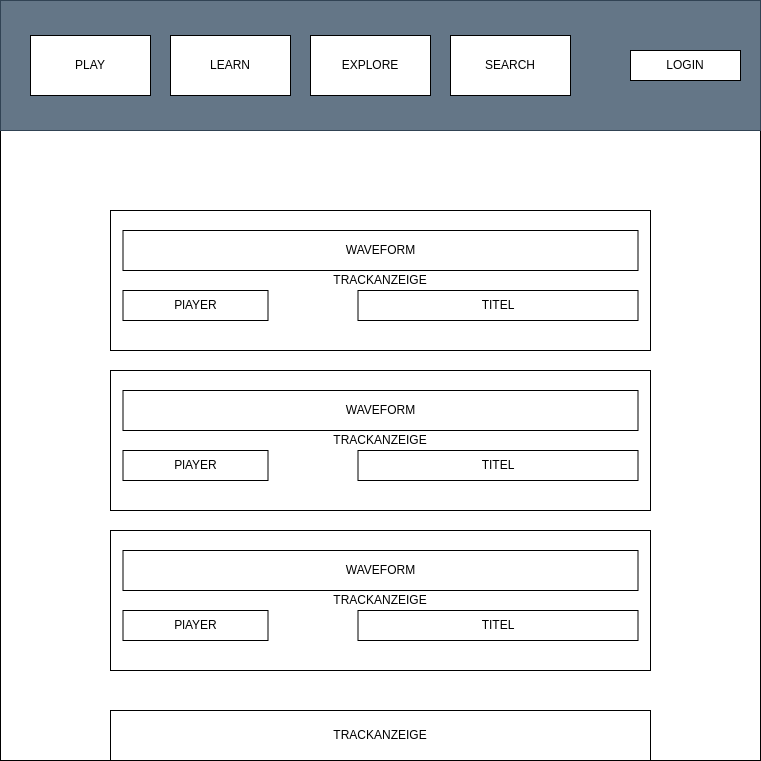

The diagram above was exported from draw.io. Its source (the exported page's mxGraphModel, read from the mxfile embedded in the PNG):
<mxGraphModel dx="942" dy="1784" grid="1" gridSize="10" guides="1" tooltips="1" connect="1" arrows="1" fold="1" page="1" pageScale="1" pageWidth="827" pageHeight="1169" math="0" shadow="0">
  <root>
    <mxCell id="0" />
    <mxCell id="1" parent="0" />
    <mxCell id="HHEUAkzdp_AxIHk6Xq2n-10" value="" style="rounded=0;whiteSpace=wrap;html=1;" parent="1" vertex="1">
      <mxGeometry x="780" y="-280" width="760" height="750" as="geometry" />
    </mxCell>
    <mxCell id="HHEUAkzdp_AxIHk6Xq2n-4" value="HEADER" style="rounded=0;whiteSpace=wrap;html=1;fillColor=#647687;strokeColor=#314354;fontColor=#ffffff;" parent="1" vertex="1">
      <mxGeometry x="780" y="-290" width="760" height="130" as="geometry" />
    </mxCell>
    <mxCell id="HHEUAkzdp_AxIHk6Xq2n-5" value="TRACKANZEIGE" style="rounded=0;whiteSpace=wrap;html=1;" parent="1" vertex="1">
      <mxGeometry x="890" y="-80" width="540" height="140" as="geometry" />
    </mxCell>
    <mxCell id="HHEUAkzdp_AxIHk6Xq2n-13" value="TITEL" style="rounded=0;whiteSpace=wrap;html=1;" parent="1" vertex="1">
      <mxGeometry x="1137.5" width="280" height="30" as="geometry" />
    </mxCell>
    <mxCell id="HHEUAkzdp_AxIHk6Xq2n-23" value="PLAY" style="rounded=0;whiteSpace=wrap;html=1;" parent="1" vertex="1">
      <mxGeometry x="810" y="-255" width="120" height="60" as="geometry" />
    </mxCell>
    <mxCell id="HHEUAkzdp_AxIHk6Xq2n-24" value="LEARN" style="rounded=0;whiteSpace=wrap;html=1;" parent="1" vertex="1">
      <mxGeometry x="950" y="-255" width="120" height="60" as="geometry" />
    </mxCell>
    <mxCell id="HHEUAkzdp_AxIHk6Xq2n-25" value="PlAYER" style="rounded=0;whiteSpace=wrap;html=1;" parent="1" vertex="1">
      <mxGeometry x="902.5" width="145" height="30" as="geometry" />
    </mxCell>
    <mxCell id="HHEUAkzdp_AxIHk6Xq2n-26" value="WAVEFORM" style="rounded=0;whiteSpace=wrap;html=1;" parent="1" vertex="1">
      <mxGeometry x="902.5" y="-60" width="515" height="40" as="geometry" />
    </mxCell>
    <mxCell id="HHEUAkzdp_AxIHk6Xq2n-33" value="LOGIN" style="rounded=0;whiteSpace=wrap;html=1;" parent="1" vertex="1">
      <mxGeometry x="1410" y="-240" width="110" height="30" as="geometry" />
    </mxCell>
    <mxCell id="HHEUAkzdp_AxIHk6Xq2n-45" value="TRACKANZEIGE" style="rounded=0;whiteSpace=wrap;html=1;" parent="1" vertex="1">
      <mxGeometry x="890" y="420" width="540" height="50" as="geometry" />
    </mxCell>
    <mxCell id="BW6PC3seFwPNCm0ao42I-1" value="TRACKANZEIGE" style="rounded=0;whiteSpace=wrap;html=1;" parent="1" vertex="1">
      <mxGeometry x="890" y="80" width="540" height="140" as="geometry" />
    </mxCell>
    <mxCell id="BW6PC3seFwPNCm0ao42I-2" value="TITEL" style="rounded=0;whiteSpace=wrap;html=1;" parent="1" vertex="1">
      <mxGeometry x="1137.5" y="160" width="280" height="30" as="geometry" />
    </mxCell>
    <mxCell id="BW6PC3seFwPNCm0ao42I-3" value="PlAYER" style="rounded=0;whiteSpace=wrap;html=1;" parent="1" vertex="1">
      <mxGeometry x="902.5" y="160" width="145" height="30" as="geometry" />
    </mxCell>
    <mxCell id="BW6PC3seFwPNCm0ao42I-4" value="WAVEFORM" style="rounded=0;whiteSpace=wrap;html=1;" parent="1" vertex="1">
      <mxGeometry x="902.5" y="100" width="515" height="40" as="geometry" />
    </mxCell>
    <mxCell id="BW6PC3seFwPNCm0ao42I-6" value="TRACKANZEIGE" style="rounded=0;whiteSpace=wrap;html=1;" parent="1" vertex="1">
      <mxGeometry x="890" y="240" width="540" height="140" as="geometry" />
    </mxCell>
    <mxCell id="BW6PC3seFwPNCm0ao42I-7" value="TITEL" style="rounded=0;whiteSpace=wrap;html=1;" parent="1" vertex="1">
      <mxGeometry x="1137.5" y="320" width="280" height="30" as="geometry" />
    </mxCell>
    <mxCell id="BW6PC3seFwPNCm0ao42I-8" value="PlAYER" style="rounded=0;whiteSpace=wrap;html=1;" parent="1" vertex="1">
      <mxGeometry x="902.5" y="320" width="145" height="30" as="geometry" />
    </mxCell>
    <mxCell id="BW6PC3seFwPNCm0ao42I-9" value="WAVEFORM" style="rounded=0;whiteSpace=wrap;html=1;" parent="1" vertex="1">
      <mxGeometry x="902.5" y="260" width="515" height="40" as="geometry" />
    </mxCell>
    <mxCell id="BW6PC3seFwPNCm0ao42I-10" value="EXPLORE" style="rounded=0;whiteSpace=wrap;html=1;" parent="1" vertex="1">
      <mxGeometry x="1090" y="-255" width="120" height="60" as="geometry" />
    </mxCell>
    <mxCell id="BW6PC3seFwPNCm0ao42I-11" value="SEARCH" style="rounded=0;whiteSpace=wrap;html=1;" parent="1" vertex="1">
      <mxGeometry x="1230" y="-255" width="120" height="60" as="geometry" />
    </mxCell>
  </root>
</mxGraphModel>